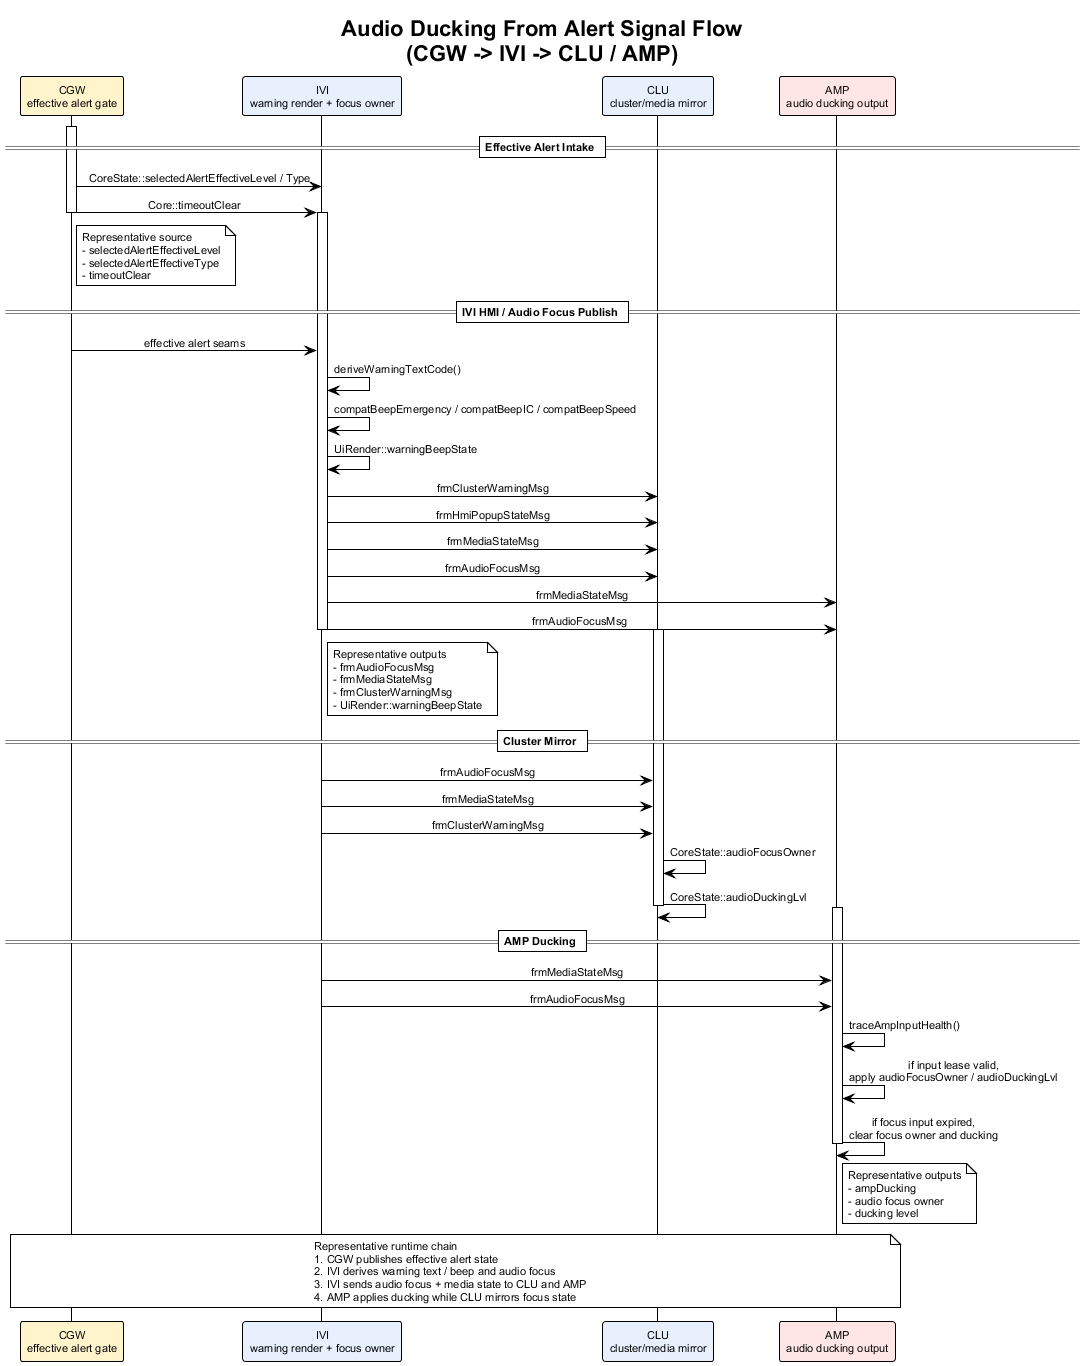

The diagram above was rendered by PlantUML. Its source (embedded in the PNG):
@startuml audio_ducking_from_alert_signal_flow
!theme plain
skinparam backgroundColor #FFFFFF
skinparam defaultFontName Arial
skinparam defaultFontSize 11
skinparam sequenceMessageAlign center
skinparam responseMessageBelowArrow true

title Audio Ducking From Alert Signal Flow\n(CGW -> IVI -> CLU / AMP)

participant "CGW\neffective alert gate" as CGW #FFF4CC
participant "IVI\nwarning render + focus owner" as IVI #E8F0FE
participant "CLU\ncluster/media mirror" as CLU #E8F0FE
participant "AMP\naudio ducking output" as AMP #FFE6E6

== Effective Alert Intake ==

activate CGW
CGW -> IVI : CoreState::selectedAlertEffectiveLevel / Type
CGW -> IVI : Core::timeoutClear
note right of CGW
Representative source
- selectedAlertEffectiveLevel
- selectedAlertEffectiveType
- timeoutClear
end note
deactivate CGW

== IVI HMI / Audio Focus Publish ==

activate IVI
CGW -> IVI : effective alert seams
IVI -> IVI : deriveWarningTextCode()
IVI -> IVI : compatBeepEmergency / compatBeepIC / compatBeepSpeed
IVI -> IVI : UiRender::warningBeepState
IVI -> CLU : frmClusterWarningMsg
IVI -> CLU : frmHmiPopupStateMsg
IVI -> CLU : frmMediaStateMsg
IVI -> CLU : frmAudioFocusMsg
IVI -> AMP : frmMediaStateMsg
IVI -> AMP : frmAudioFocusMsg
note right of IVI
Representative outputs
- frmAudioFocusMsg
- frmMediaStateMsg
- frmClusterWarningMsg
- UiRender::warningBeepState
end note
deactivate IVI

== Cluster Mirror ==

activate CLU
IVI -> CLU : frmAudioFocusMsg
IVI -> CLU : frmMediaStateMsg
IVI -> CLU : frmClusterWarningMsg
CLU -> CLU : CoreState::audioFocusOwner
CLU -> CLU : CoreState::audioDuckingLvl
deactivate CLU

== AMP Ducking ==

activate AMP
IVI -> AMP : frmMediaStateMsg
IVI -> AMP : frmAudioFocusMsg
AMP -> AMP : traceAmpInputHealth()
AMP -> AMP : if input lease valid,\napply audioFocusOwner / audioDuckingLvl
AMP -> AMP : if focus input expired,\nclear focus owner and ducking
note right of AMP
Representative outputs
- ampDucking
- audio focus owner
- ducking level
end note
deactivate AMP

note over CGW, AMP
Representative runtime chain
1. CGW publishes effective alert state
2. IVI derives warning text / beep and audio focus
3. IVI sends audio focus + media state to CLU and AMP
4. AMP applies ducking while CLU mirrors focus state
end note

@enduml